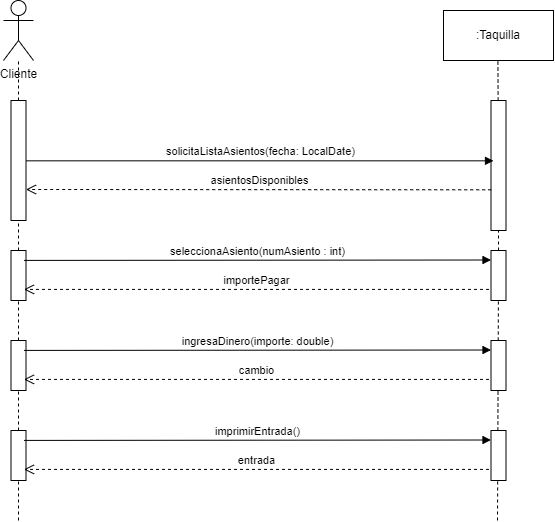

The diagram above was exported from draw.io. Its source (the exported page's mxGraphModel, read from the mxfile embedded in the PNG):
<mxGraphModel dx="915" dy="533" grid="1" gridSize="10" guides="1" tooltips="1" connect="1" arrows="1" fold="1" page="1" pageScale="1" pageWidth="1169" pageHeight="827" math="0" shadow="0">
  <root>
    <mxCell id="0" />
    <mxCell id="1" parent="0" />
    <mxCell id="TLQlHVIaCQeHp-IoShQi-2" value="Cliente" style="shape=umlActor;verticalLabelPosition=bottom;verticalAlign=top;html=1;outlineConnect=0;" vertex="1" parent="1">
      <mxGeometry x="160" y="240" width="30" height="60" as="geometry" />
    </mxCell>
    <mxCell id="TLQlHVIaCQeHp-IoShQi-3" value="" style="endArrow=none;dashed=1;html=1;rounded=0;" edge="1" parent="1" source="TLQlHVIaCQeHp-IoShQi-9" target="TLQlHVIaCQeHp-IoShQi-2">
      <mxGeometry width="50" height="50" relative="1" as="geometry">
        <mxPoint x="175" y="700" as="sourcePoint" />
        <mxPoint x="170" y="330" as="targetPoint" />
      </mxGeometry>
    </mxCell>
    <mxCell id="TLQlHVIaCQeHp-IoShQi-4" value=":Taquilla" style="html=1;whiteSpace=wrap;" vertex="1" parent="1">
      <mxGeometry x="600" y="250" width="110" height="50" as="geometry" />
    </mxCell>
    <mxCell id="TLQlHVIaCQeHp-IoShQi-5" value="" style="endArrow=none;dashed=1;html=1;rounded=0;" edge="1" parent="1" source="TLQlHVIaCQeHp-IoShQi-11">
      <mxGeometry width="50" height="50" relative="1" as="geometry">
        <mxPoint x="654.4100000000001" y="700" as="sourcePoint" />
        <mxPoint x="654.4100000000001" y="300" as="targetPoint" />
      </mxGeometry>
    </mxCell>
    <mxCell id="TLQlHVIaCQeHp-IoShQi-10" value="" style="endArrow=none;dashed=1;html=1;rounded=0;" edge="1" parent="1" source="TLQlHVIaCQeHp-IoShQi-14" target="TLQlHVIaCQeHp-IoShQi-9">
      <mxGeometry width="50" height="50" relative="1" as="geometry">
        <mxPoint x="175" y="700" as="sourcePoint" />
        <mxPoint x="175" y="300" as="targetPoint" />
      </mxGeometry>
    </mxCell>
    <mxCell id="TLQlHVIaCQeHp-IoShQi-9" value="" style="rounded=0;whiteSpace=wrap;html=1;" vertex="1" parent="1">
      <mxGeometry x="167.5" y="340" width="15" height="120" as="geometry" />
    </mxCell>
    <mxCell id="TLQlHVIaCQeHp-IoShQi-12" value="" style="endArrow=none;dashed=1;html=1;rounded=0;" edge="1" parent="1" source="TLQlHVIaCQeHp-IoShQi-16" target="TLQlHVIaCQeHp-IoShQi-11">
      <mxGeometry width="50" height="50" relative="1" as="geometry">
        <mxPoint x="654.4100000000001" y="700" as="sourcePoint" />
        <mxPoint x="654.4100000000001" y="300" as="targetPoint" />
      </mxGeometry>
    </mxCell>
    <mxCell id="TLQlHVIaCQeHp-IoShQi-11" value="" style="rounded=0;whiteSpace=wrap;html=1;" vertex="1" parent="1">
      <mxGeometry x="647.5" y="340" width="15" height="130" as="geometry" />
    </mxCell>
    <mxCell id="TLQlHVIaCQeHp-IoShQi-7" value="solicitaListaAsientos(fecha: LocalDate)" style="html=1;verticalAlign=bottom;endArrow=block;edgeStyle=elbowEdgeStyle;elbow=vertical;curved=0;rounded=0;" edge="1" parent="1" source="TLQlHVIaCQeHp-IoShQi-9">
      <mxGeometry width="80" relative="1" as="geometry">
        <mxPoint x="360" y="400" as="sourcePoint" />
        <mxPoint x="650" y="400" as="targetPoint" />
      </mxGeometry>
    </mxCell>
    <mxCell id="TLQlHVIaCQeHp-IoShQi-13" value="asientosDisponibles" style="html=1;verticalAlign=bottom;endArrow=open;dashed=1;endSize=8;edgeStyle=elbowEdgeStyle;elbow=vertical;curved=0;rounded=0;exitX=0.014;exitY=0.687;exitDx=0;exitDy=0;exitPerimeter=0;" edge="1" parent="1" source="TLQlHVIaCQeHp-IoShQi-11" target="TLQlHVIaCQeHp-IoShQi-9">
      <mxGeometry relative="1" as="geometry">
        <mxPoint x="630" y="420" as="sourcePoint" />
        <mxPoint x="370" y="470.31" as="targetPoint" />
        <Array as="points">
          <mxPoint x="630" y="429" />
        </Array>
      </mxGeometry>
    </mxCell>
    <mxCell id="TLQlHVIaCQeHp-IoShQi-15" value="" style="endArrow=none;dashed=1;html=1;rounded=0;" edge="1" parent="1" target="TLQlHVIaCQeHp-IoShQi-14">
      <mxGeometry width="50" height="50" relative="1" as="geometry">
        <mxPoint x="175" y="760" as="sourcePoint" />
        <mxPoint x="175" y="460" as="targetPoint" />
      </mxGeometry>
    </mxCell>
    <mxCell id="TLQlHVIaCQeHp-IoShQi-14" value="" style="rounded=0;whiteSpace=wrap;html=1;" vertex="1" parent="1">
      <mxGeometry x="167.5" y="490" width="15" height="50" as="geometry" />
    </mxCell>
    <mxCell id="TLQlHVIaCQeHp-IoShQi-17" value="" style="endArrow=none;dashed=1;html=1;rounded=0;" edge="1" parent="1" target="TLQlHVIaCQeHp-IoShQi-16">
      <mxGeometry width="50" height="50" relative="1" as="geometry">
        <mxPoint x="654" y="760" as="sourcePoint" />
        <mxPoint x="655" y="470" as="targetPoint" />
      </mxGeometry>
    </mxCell>
    <mxCell id="TLQlHVIaCQeHp-IoShQi-16" value="" style="rounded=0;whiteSpace=wrap;html=1;" vertex="1" parent="1">
      <mxGeometry x="647.5" y="490" width="15" height="50" as="geometry" />
    </mxCell>
    <mxCell id="TLQlHVIaCQeHp-IoShQi-18" value="seleccionaAsiento(numAsiento : int)" style="html=1;verticalAlign=bottom;endArrow=block;edgeStyle=elbowEdgeStyle;elbow=vertical;curved=0;rounded=0;" edge="1" parent="1">
      <mxGeometry width="80" relative="1" as="geometry">
        <mxPoint x="180.5" y="499.90999999999997" as="sourcePoint" />
        <mxPoint x="647.5" y="499.90999999999997" as="targetPoint" />
      </mxGeometry>
    </mxCell>
    <mxCell id="TLQlHVIaCQeHp-IoShQi-19" value="importePagar" style="html=1;verticalAlign=bottom;endArrow=open;dashed=1;endSize=8;edgeStyle=elbowEdgeStyle;elbow=vertical;curved=0;rounded=0;exitX=0.014;exitY=0.687;exitDx=0;exitDy=0;exitPerimeter=0;" edge="1" parent="1">
      <mxGeometry relative="1" as="geometry">
        <mxPoint x="645.5" y="528.91" as="sourcePoint" />
        <mxPoint x="180.5" y="528.91" as="targetPoint" />
        <Array as="points">
          <mxPoint x="627.5" y="528.91" />
        </Array>
      </mxGeometry>
    </mxCell>
    <mxCell id="TLQlHVIaCQeHp-IoShQi-20" value="" style="rounded=0;whiteSpace=wrap;html=1;" vertex="1" parent="1">
      <mxGeometry x="167.5" y="580" width="15" height="50" as="geometry" />
    </mxCell>
    <mxCell id="TLQlHVIaCQeHp-IoShQi-21" value="" style="rounded=0;whiteSpace=wrap;html=1;" vertex="1" parent="1">
      <mxGeometry x="647.5" y="580" width="15" height="50" as="geometry" />
    </mxCell>
    <mxCell id="TLQlHVIaCQeHp-IoShQi-22" value="ingresaDinero(importe: double)" style="html=1;verticalAlign=bottom;endArrow=block;edgeStyle=elbowEdgeStyle;elbow=vertical;curved=0;rounded=0;" edge="1" parent="1">
      <mxGeometry width="80" relative="1" as="geometry">
        <mxPoint x="180.5" y="589.91" as="sourcePoint" />
        <mxPoint x="647.5" y="589.91" as="targetPoint" />
      </mxGeometry>
    </mxCell>
    <mxCell id="TLQlHVIaCQeHp-IoShQi-23" value="cambio" style="html=1;verticalAlign=bottom;endArrow=open;dashed=1;endSize=8;edgeStyle=elbowEdgeStyle;elbow=vertical;curved=0;rounded=0;exitX=0.014;exitY=0.687;exitDx=0;exitDy=0;exitPerimeter=0;" edge="1" parent="1">
      <mxGeometry relative="1" as="geometry">
        <mxPoint x="645.5" y="618.91" as="sourcePoint" />
        <mxPoint x="180.5" y="618.91" as="targetPoint" />
        <Array as="points">
          <mxPoint x="627.5" y="618.91" />
        </Array>
      </mxGeometry>
    </mxCell>
    <mxCell id="TLQlHVIaCQeHp-IoShQi-24" value="" style="rounded=0;whiteSpace=wrap;html=1;" vertex="1" parent="1">
      <mxGeometry x="167.5" y="670" width="15" height="50" as="geometry" />
    </mxCell>
    <mxCell id="TLQlHVIaCQeHp-IoShQi-25" value="" style="rounded=0;whiteSpace=wrap;html=1;" vertex="1" parent="1">
      <mxGeometry x="647.5" y="670" width="15" height="50" as="geometry" />
    </mxCell>
    <mxCell id="TLQlHVIaCQeHp-IoShQi-26" value="imprimirEntrada()" style="html=1;verticalAlign=bottom;endArrow=block;edgeStyle=elbowEdgeStyle;elbow=vertical;curved=0;rounded=0;" edge="1" parent="1">
      <mxGeometry width="80" relative="1" as="geometry">
        <mxPoint x="180.5" y="679.91" as="sourcePoint" />
        <mxPoint x="647.5" y="679.91" as="targetPoint" />
      </mxGeometry>
    </mxCell>
    <mxCell id="TLQlHVIaCQeHp-IoShQi-27" value="entrada" style="html=1;verticalAlign=bottom;endArrow=open;dashed=1;endSize=8;edgeStyle=elbowEdgeStyle;elbow=vertical;curved=0;rounded=0;exitX=0.014;exitY=0.687;exitDx=0;exitDy=0;exitPerimeter=0;" edge="1" parent="1">
      <mxGeometry relative="1" as="geometry">
        <mxPoint x="645.5" y="708.91" as="sourcePoint" />
        <mxPoint x="180.5" y="708.91" as="targetPoint" />
        <Array as="points">
          <mxPoint x="627.5" y="708.91" />
        </Array>
      </mxGeometry>
    </mxCell>
  </root>
</mxGraphModel>